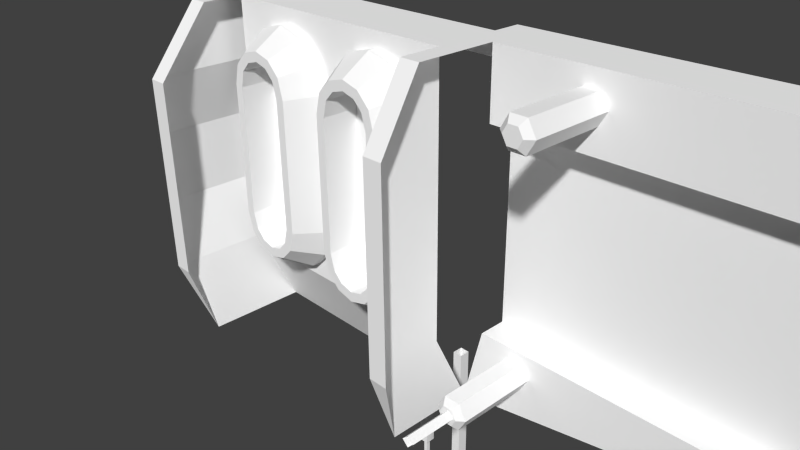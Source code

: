 # Source: ML1_Basic_Cap_RF.blend  (saved by Blender 2.63.0; exported with 4.5.12 LTS)
import bpy
from mathutils import Matrix  # noqa: F401  (used for matrix-valued properties, if any)

bpy.ops.wm.read_factory_settings(use_empty=True)
scene = bpy.context.scene
scene.name = 'Scene'

# ---- collections
col_collection_1 = bpy.data.collections.new('Collection 1'); scene.collection.children.link(col_collection_1)

# ---- materials (node trees are filled in below, after node groups)
mat_ml1_basic_cap_rf = bpy.data.materials.new('ML1_Basic_cap_RF')
mat_ml1_basic_cap_rf.alpha_threshold = 0.0
mat_ml1_basic_cap_rf.use_transparent_shadow = False
mat_ml1_basic_cap_rf.diffuse_color = (1.0, 1.0, 1.0, 1.0)
mat_ml1_basic_cap_rf.specular_color = (0.0, 0.0, 0.0)
mat_ml1_basic_cap_rf.roughness = 0.5
mat_ml1_basic_cap_rf.specular_intensity = 1.0
mat_ml1_basic_cap_rf.line_color = (0.0, 0.0, 0.0, 1.0)

# ---- material node trees

# ---- world
world_world = bpy.data.worlds.new('World'); scene.world = world_world
world_world.color = (0.05088, 0.05088, 0.05088)
world_world.use_sun_shadow = False
world_world.sun_shadow_jitter_overblur = 0.0
world_world.cycles.sampling_method = 'MANUAL'
world_world.cycles.sample_map_resolution = 256

# ---- cameras
cam_camera = bpy.data.cameras.new('Camera')
cam_camera.clip_end = 100.0
cam_camera.lens = 35.0
cam_camera.sensor_width = 32.0
cam_camera.sensor_height = 18.0
cam_camera.ortho_scale = 7.314
cam_camera.dof.focus_distance = 0.0
cam_camera.dof.aperture_fstop = 128.0

# ---- meshes
me_ml1_basic_cap_rf = bpy.data.meshes.new('ML1_Basic_cap_RF')
me_ml1_basic_cap_rf.from_pydata([(-1.524, 0.8333, 2.648), (1.187, 0.8333, 2.648), (1.187, 1.218, 2.648), (-1.524, 1.218, 2.648), (1.187, 0.8333, 2.949), (1.187, 1.218, 2.949), (-1.524, 0.8333, 2.949), (-1.524, 1.218, 2.949), (-4.674, 1.218, -0.7142), (-4.674, 1.218, -1.051), (-4.674, 0.7396, -1.051), (-4.674, 0.7396, -0.7142), (-4.463, 0.4861, -0.7142), (-4.581, 0.5716, -0.7142), (-4.581, 0.5716, -1.051), (-4.463, 0.4861, -1.051), (-2.695, 1.218, -0.7142), (-2.422, 0.4488, -1.787), (-2.695, 0.4482, -0.7142), (1.49, 0.4488, 2.949), (5.31, 0.4488, 2.949), (-2.695, 1.218, 2.949), (5.31, 1.218, 2.949), (5.31, 0.8333, -0.7142), (5.31, 0.8333, 2.034), (1.49, 0.8333, 2.034), (1.49, 0.8333, -0.7142), (5.31, 0.4488, -1.051), (5.31, 0.4488, -0.7142), (1.49, 0.4485, -0.7142), (1.217, 0.4488, -1.787), (5.31, 0.4488, 2.034), (1.49, 0.4488, 2.034), (-2.695, 1.218, 2.034), (-2.695, 0.4488, 2.034), (-2.422, -0.07632, -0.7146), (-2.422, 0.4488, -1.787), (1.217, 0.4488, -1.787), (1.217, -0.0761, -0.7145), (-2.422, -0.07583, 2.035), (1.217, -0.07583, 2.035), (1.217, -0.07583, 2.949), (-2.422, -0.07583, 2.949), (-2.421, -1.357, -0.7149), (-2.694, -1.357, -0.7147), (-2.422, -0.9861, -1.789), (1.217, -0.8006, -1.788), (1.49, -1.171, -0.7145), (1.218, -1.171, -0.7146), (-2.695, -0.6379, 2.949), (-2.695, -1.356, 2.035), (-2.422, -1.356, 2.035), (-2.422, -0.6379, 2.949), (1.49, -1.171, 2.035), (1.49, -0.6379, 2.949), (1.217, -0.6379, 2.949), (1.217, -1.171, 2.035), (-3.009, 0.141, 1.144), (-3.009, 0.1406, 0.1414), (-3.008, -1.049, 0.1412), (-3.009, -1.049, 1.144), (1.49, -0.07413, 2.949), (0.9871, 0.03775, 2.011), (0.8877, 0.0378, 2.382), (0.8877, -0.2066, 2.382), (0.9871, -0.2066, 2.011), (0.6164, 0.03783, 2.653), (0.6164, -0.2065, 2.653), (0.2457, 0.03783, 2.752), (0.2457, -0.2065, 2.752), (-0.125, 0.03781, 2.653), (-0.125, -0.2065, 2.653), (-0.3964, 0.03776, 2.382), (-0.3963, -0.2066, 2.382), (-0.4957, 0.03771, 2.011), (-0.4957, -0.2066, 2.011), (-0.4957, 0.03771, 0.1414), (-0.3964, 0.03766, -0.2293), (-0.3963, -0.2067, -0.2292), (-0.4957, -0.2066, 0.1415), (-0.125, 0.03763, -0.5007), (-0.125, -0.2067, -0.5006), (0.2457, 0.03763, -0.6), (0.2457, -0.2067, -0.5999), (0.6164, 0.03765, -0.5007), (0.6164, -0.2067, -0.5006), (0.8877, 0.0377, -0.2293), (0.8877, -0.2067, -0.2292), (0.9871, 0.03775, 0.1414), (0.9871, -0.2066, 0.1415), (0.5526, -0.1082, 2.188), (0.4229, -0.1081, 2.318), (0.2457, -0.1081, 2.365), (0.06849, -0.1081, 2.318), (-0.06124, -0.1082, 2.188), (-0.1219, -0.1082, 1.962), (0.6133, -0.1082, 1.962), (0.6133, -0.1082, 0.1907), (-0.1219, -0.1082, 0.1907), (-0.06124, -0.1083, -0.03575), (0.06849, -0.1083, -0.1655), (0.2457, -0.1083, -0.213), (0.4229, -0.1083, -0.1655), (0.5526, -0.1082, -0.03575), (0.6692, -0.6031, 2.255), (0.7433, -0.6032, 1.979), (0.4902, -0.6031, 2.434), (0.2457, -0.6031, 2.5), (0.001204, -0.6031, 2.434), (-0.1778, -0.6032, 2.255), (-0.2519, -0.6032, 1.979), (-0.2519, -0.6032, 0.1736), (-0.1778, -0.6033, -0.103), (0.001204, -0.6033, -0.282), (0.2457, -0.6033, -0.3475), (0.4902, -0.6033, -0.282), (0.6692, -0.6032, -0.103), (0.7433, -0.6032, 0.1736), (0.5527, -0.6032, 2.188), (0.6133, -0.6032, 1.962), (0.4229, -0.6031, 2.318), (0.2457, -0.6031, 2.365), (0.0685, -0.6031, 2.318), (-0.06123, -0.6032, 2.188), (-0.1219, -0.6032, 1.962), (-0.1219, -0.6032, 0.1907), (-0.06123, -0.6032, -0.03573), (0.0685, -0.6033, -0.1655), (0.2457, -0.6033, -0.2129), (0.4229, -0.6033, -0.1655), (0.5527, -0.6032, -0.03573), (0.6133, -0.6032, 0.1907), (2.248, 0.4806, -1.03), (2.14, 0.4806, -0.8445), (2.14, -0.6538, -0.8445), (2.248, -0.6538, -1.03), (1.926, 0.4806, -0.8445), (1.926, -0.6538, -0.8445), (1.818, 0.4806, -1.03), (1.818, -0.6538, -1.03), (1.926, 0.4806, -1.216), (1.926, -0.6538, -1.216), (2.14, 0.4806, -1.216), (2.14, -0.6538, -1.216), (2.096, -0.7308, -0.9215), (1.97, -0.7308, -0.9215), (1.907, -0.7308, -1.03), (1.97, -0.7308, -1.139), (2.096, -0.7308, -1.139), (2.159, -0.7308, -1.03), (-0.2049, 1.041, -3.756), (-0.06345, 1.041, -3.756), (-0.06345, 1.041, -1.787), (-0.2049, 1.041, -1.787), (-0.06345, 1.195, -3.756), (-0.06345, 1.195, -1.787), (-0.2049, 1.195, -3.756), (-0.2049, 1.195, -1.787), (-0.1054, 1.087, -6.623), (-0.1054, 1.087, -6.566), (-0.1629, 1.087, -6.566), (-0.1629, 1.087, -6.623), (-0.1054, 1.149, -6.623), (-0.1054, 1.149, -6.566), (-0.1629, 1.149, -6.623), (-0.1629, 1.149, -6.566), (0.4677, 1.041, -3.756), (0.6091, 1.041, -3.756), (0.6091, 1.041, -1.787), (0.4677, 1.041, -1.787), (0.6091, 1.195, -3.756), (0.6091, 1.195, -1.787), (0.4677, 1.195, -3.756), (0.4677, 1.195, -1.787), (0.5672, 1.087, -8.206), (0.5672, 1.087, -8.021), (0.5097, 1.087, -8.021), (0.5097, 1.087, -8.206), (0.5672, 1.149, -8.206), (0.5672, 1.149, -8.021), (0.5097, 1.149, -8.206), (0.5097, 1.149, -8.021), (2.037, -1.35, -0.9515), (2.116, -1.35, -1.031), (2.116, -0.7217, -1.031), (2.037, -0.7217, -0.9515), (2.03, -1.35, -1.116), (2.03, -0.7217, -1.116), (1.951, -1.35, -1.037), (1.951, -0.7217, -1.037), (2.992, 0.4806, 2.545), (2.885, 0.4806, 2.731), (2.885, -0.6538, 2.731), (2.992, -0.6538, 2.545), (2.67, 0.4806, 2.731), (2.67, -0.6538, 2.731), (2.563, 0.4806, 2.545), (2.563, -0.6538, 2.545), (2.67, 0.4806, 2.359), (2.67, -0.6538, 2.359), (2.885, 0.4806, 2.359), (2.885, -0.6538, 2.359), (2.84, -0.7308, 2.654), (2.715, -0.7308, 2.654), (2.652, -0.7308, 2.545), (2.715, -0.7308, 2.436), (2.84, -0.7308, 2.436), (2.903, -0.7308, 2.545), (-0.6632, 0.03775, 2.011), (-0.7625, 0.0378, 2.382), (-0.7625, -0.2066, 2.382), (-0.6632, -0.2066, 2.011), (-1.034, 0.03783, 2.653), (-1.034, -0.2065, 2.653), (-1.405, 0.03783, 2.752), (-1.405, -0.2065, 2.752), (-1.775, 0.03781, 2.653), (-1.775, -0.2065, 2.653), (-2.047, 0.03776, 2.382), (-2.047, -0.2066, 2.382), (-2.146, 0.03771, 2.011), (-2.146, -0.2066, 2.011), (-2.146, 0.03771, 0.1414), (-2.047, 0.03766, -0.2293), (-2.047, -0.2067, -0.2292), (-2.146, -0.2066, 0.1415), (-1.775, 0.03763, -0.5007), (-1.775, -0.2067, -0.5006), (-1.405, 0.03763, -0.6), (-1.405, -0.2067, -0.5999), (-1.034, 0.03765, -0.5007), (-1.034, -0.2067, -0.5006), (-0.7625, 0.0377, -0.2293), (-0.7625, -0.2067, -0.2292), (-0.6632, 0.03775, 0.1414), (-0.6632, -0.2066, 0.1415), (-1.098, -0.1082, 2.188), (-1.227, -0.1081, 2.318), (-1.405, -0.1081, 2.365), (-1.582, -0.1081, 2.318), (-1.711, -0.1082, 2.188), (-1.772, -0.1082, 1.962), (-1.037, -0.1082, 1.962), (-1.037, -0.1082, 0.1907), (-1.772, -0.1082, 0.1907), (-1.711, -0.1083, -0.03575), (-1.582, -0.1083, -0.1655), (-1.405, -0.1083, -0.213), (-1.227, -0.1083, -0.1655), (-1.098, -0.1082, -0.03575), (-0.981, -0.6031, 2.255), (-0.9069, -0.6032, 1.979), (-1.16, -0.6031, 2.434), (-1.405, -0.6031, 2.5), (-1.649, -0.6031, 2.434), (-1.828, -0.6032, 2.255), (-1.902, -0.6032, 1.979), (-1.902, -0.6032, 0.1736), (-1.828, -0.6033, -0.103), (-1.649, -0.6033, -0.282), (-1.405, -0.6033, -0.3475), (-1.16, -0.6033, -0.282), (-0.981, -0.6032, -0.103), (-0.9069, -0.6032, 0.1736), (-1.098, -0.6032, 2.188), (-1.037, -0.6032, 1.962), (-1.227, -0.6031, 2.318), (-1.405, -0.6031, 2.365), (-1.582, -0.6031, 2.318), (-1.711, -0.6032, 2.188), (-1.772, -0.6032, 1.962), (-1.772, -0.6032, 0.1907), (-1.711, -0.6032, -0.03573), (-1.582, -0.6033, -0.1655), (-1.405, -0.6033, -0.2129), (-1.227, -0.6033, -0.1655), (-1.098, -0.6032, -0.03573), (-1.037, -0.6032, 0.1907), (0.5672, 1.087, -8.001), (0.5097, 1.087, -8.001), (0.5672, 1.149, -8.001), (0.5097, 1.149, -8.001), (-0.1054, 1.087, -3.755), (-0.1629, 1.087, -3.755), (-0.1054, 1.149, -3.755), (-0.1629, 1.149, -3.755), (0.5672, 1.087, -3.755), (0.5097, 1.087, -3.755), (0.5672, 1.149, -3.755), (0.5097, 1.149, -3.755)], [], [(0, 1, 2), (3, 0, 2), (1, 4, 5), (5, 2, 1), (6, 0, 3), (3, 7, 6), (8, 9, 10), (10, 11, 8), (12, 13, 14), (14, 15, 12), (13, 11, 10), (10, 14, 13), (8, 11, 13), (13, 16, 8), (12, 15, 17), (17, 18, 12), (12, 18, 16), (16, 13, 12), (1, 0, 6), (6, 4, 1), (4, 19, 20), (6, 7, 21), (22, 5, 4), (4, 20, 22), (23, 24, 25), (25, 26, 23), (27, 28, 29), (29, 30, 27), (24, 31, 32), (32, 25, 24), (31, 20, 19), (19, 32, 31), (29, 28, 23), (23, 26, 29), (33, 16, 18), (18, 34, 33), (35, 36, 37), (37, 38, 35), (39, 40, 41), (41, 42, 39), (39, 35, 38), (38, 40, 39), (43, 44, 45), (46, 47, 48), (49, 50, 51), (51, 52, 49), (53, 54, 55), (55, 56, 53), (50, 44, 43), (43, 51, 50), (47, 53, 56), (56, 48, 47), (19, 4, 41), (42, 21, 49), (49, 52, 42), (21, 34, 50), (50, 49, 21), (57, 58, 59), (59, 60, 57), (17, 45, 44), (44, 18, 17), (38, 37, 46), (46, 48, 38), (19, 41, 61), (41, 40, 56), (56, 55, 41), (40, 38, 48), (48, 56, 40), (33, 34, 21), (34, 18, 58), (58, 57, 34), (18, 44, 59), (59, 58, 18), (44, 50, 60), (60, 59, 44), (50, 34, 57), (57, 60, 50), (6, 21, 42), (6, 42, 41), (41, 4, 6), (62, 63, 64), (64, 65, 62), (63, 66, 67), (67, 64, 63), (66, 68, 69), (69, 67, 66), (68, 70, 71), (71, 69, 68), (70, 72, 73), (73, 71, 70), (72, 74, 75), (75, 73, 72), (76, 77, 78), (78, 79, 76), (77, 80, 81), (81, 78, 77), (80, 82, 83), (83, 81, 80), (82, 84, 85), (85, 83, 82), (84, 86, 87), (87, 85, 84), (86, 88, 89), (89, 87, 86), (90, 91, 92), (92, 93, 94), (92, 94, 95), (90, 92, 95), (96, 90, 95), (97, 96, 95), (97, 95, 98), (98, 99, 100), (100, 101, 102), (100, 102, 103), (98, 100, 103), (97, 98, 103), (74, 76, 79), (79, 75, 74), (65, 89, 88), (88, 62, 65), (65, 64, 104), (104, 105, 65), (64, 67, 106), (106, 104, 64), (67, 69, 107), (107, 106, 67), (69, 71, 108), (108, 107, 69), (71, 73, 109), (109, 108, 71), (73, 75, 110), (110, 109, 73), (75, 79, 111), (111, 110, 75), (79, 78, 112), (112, 111, 79), (78, 81, 113), (113, 112, 78), (81, 83, 114), (114, 113, 81), (83, 85, 115), (115, 114, 83), (85, 87, 116), (116, 115, 85), (87, 89, 117), (117, 116, 87), (89, 65, 105), (105, 117, 89), (105, 104, 118), (118, 119, 105), (104, 106, 120), (120, 118, 104), (106, 107, 121), (121, 120, 106), (107, 108, 122), (122, 121, 107), (108, 109, 123), (123, 122, 108), (109, 110, 124), (124, 123, 109), (110, 111, 125), (125, 124, 110), (111, 112, 126), (126, 125, 111), (112, 113, 127), (127, 126, 112), (113, 114, 128), (128, 127, 113), (114, 115, 129), (129, 128, 114), (115, 116, 130), (130, 129, 115), (116, 117, 131), (131, 130, 116), (117, 105, 119), (119, 131, 117), (119, 118, 90), (90, 96, 119), (118, 120, 91), (91, 90, 118), (120, 121, 92), (92, 91, 120), (121, 122, 93), (93, 92, 121), (122, 123, 94), (94, 93, 122), (123, 124, 95), (95, 94, 123), (124, 125, 98), (98, 95, 124), (125, 126, 99), (99, 98, 125), (126, 127, 100), (100, 99, 126), (127, 128, 101), (101, 100, 127), (128, 129, 102), (102, 101, 128), (129, 130, 103), (103, 102, 129), (130, 131, 97), (97, 103, 130), (131, 119, 96), (96, 97, 131), (132, 133, 134), (134, 135, 132), (133, 136, 137), (137, 134, 133), (136, 138, 139), (139, 137, 136), (138, 140, 141), (141, 139, 138), (140, 142, 143), (143, 141, 140), (142, 132, 135), (135, 143, 142), (144, 145, 146), (146, 147, 148), (144, 146, 148), (149, 144, 148), (134, 144, 149), (149, 135, 134), (137, 145, 144), (144, 134, 137), (139, 146, 145), (145, 137, 139), (141, 147, 146), (146, 139, 141), (143, 148, 147), (147, 141, 143), (135, 149, 148), (148, 143, 135), (150, 151, 152), (152, 153, 150), (151, 154, 155), (155, 152, 151), (154, 156, 157), (157, 155, 154), (156, 150, 153), (153, 157, 156), (158, 159, 160), (160, 161, 158), (162, 163, 159), (159, 158, 162), (164, 165, 163), (163, 162, 164), (161, 160, 165), (165, 164, 161), (166, 167, 168), (168, 169, 166), (167, 170, 171), (171, 168, 167), (170, 172, 173), (173, 171, 170), (172, 166, 169), (169, 173, 172), (174, 175, 176), (176, 177, 174), (178, 179, 175), (175, 174, 178), (180, 181, 179), (179, 178, 180), (177, 176, 181), (181, 180, 177), (182, 183, 184), (184, 185, 182), (183, 186, 187), (187, 184, 183), (186, 188, 189), (189, 187, 186), (188, 182, 185), (185, 189, 188), (190, 191, 192), (192, 193, 190), (191, 194, 195), (195, 192, 191), (194, 196, 197), (197, 195, 194), (196, 198, 199), (199, 197, 196), (198, 200, 201), (201, 199, 198), (200, 190, 193), (193, 201, 200), (202, 203, 204), (204, 205, 206), (202, 204, 206), (207, 202, 206), (192, 202, 207), (207, 193, 192), (195, 203, 202), (202, 192, 195), (197, 204, 203), (203, 195, 197), (199, 205, 204), (204, 197, 199), (201, 206, 205), (205, 199, 201), (193, 207, 206), (206, 201, 193), (208, 209, 210), (210, 211, 208), (209, 212, 213), (213, 210, 209), (212, 214, 215), (215, 213, 212), (214, 216, 217), (217, 215, 214), (216, 218, 219), (219, 217, 216), (218, 220, 221), (221, 219, 218), (222, 223, 224), (224, 225, 222), (223, 226, 227), (227, 224, 223), (226, 228, 229), (229, 227, 226), (228, 230, 231), (231, 229, 228), (230, 232, 233), (233, 231, 230), (232, 234, 235), (235, 233, 232), (236, 237, 238), (238, 239, 240), (238, 240, 241), (236, 238, 241), (242, 236, 241), (243, 242, 241), (243, 241, 244), (244, 245, 246), (246, 247, 248), (246, 248, 249), (244, 246, 249), (243, 244, 249), (220, 222, 225), (225, 221, 220), (211, 235, 234), (234, 208, 211), (211, 210, 250), (250, 251, 211), (210, 213, 252), (252, 250, 210), (213, 215, 253), (253, 252, 213), (215, 217, 254), (254, 253, 215), (217, 219, 255), (255, 254, 217), (219, 221, 256), (256, 255, 219), (221, 225, 257), (257, 256, 221), (225, 224, 258), (258, 257, 225), (224, 227, 259), (259, 258, 224), (227, 229, 260), (260, 259, 227), (229, 231, 261), (261, 260, 229), (231, 233, 262), (262, 261, 231), (233, 235, 263), (263, 262, 233), (235, 211, 251), (251, 263, 235), (251, 250, 264), (264, 265, 251), (250, 252, 266), (266, 264, 250), (252, 253, 267), (267, 266, 252), (253, 254, 268), (268, 267, 253), (254, 255, 269), (269, 268, 254), (255, 256, 270), (270, 269, 255), (256, 257, 271), (271, 270, 256), (257, 258, 272), (272, 271, 257), (258, 259, 273), (273, 272, 258), (259, 260, 274), (274, 273, 259), (260, 261, 275), (275, 274, 260), (261, 262, 276), (276, 275, 261), (262, 263, 277), (277, 276, 262), (263, 251, 265), (265, 277, 263), (265, 264, 236), (236, 242, 265), (264, 266, 237), (237, 236, 264), (266, 267, 238), (238, 237, 266), (267, 268, 239), (239, 238, 267), (268, 269, 240), (240, 239, 268), (269, 270, 241), (241, 240, 269), (270, 271, 244), (244, 241, 270), (271, 272, 245), (245, 244, 271), (272, 273, 246), (246, 245, 272), (273, 274, 247), (247, 246, 273), (274, 275, 248), (248, 247, 274), (275, 276, 249), (249, 248, 275), (276, 277, 243), (243, 249, 276), (277, 265, 242), (242, 243, 277), (41, 55, 54), (54, 61, 41), (278, 279, 176), (176, 175, 278), (280, 278, 175), (175, 179, 280), (281, 280, 179), (179, 181, 281), (279, 281, 181), (181, 176, 279), (282, 283, 160), (160, 159, 282), (284, 282, 159), (159, 163, 284), (285, 284, 163), (163, 165, 285), (283, 285, 165), (165, 160, 283), (286, 287, 279), (279, 278, 286), (288, 286, 278), (278, 280, 288), (289, 288, 280), (280, 281, 289), (287, 289, 281), (281, 279, 287)])
_uv = me_ml1_basic_cap_rf.uv_layers.new(name='UVMap')
_uv.uv.foreach_set('vector', [0.1314, 0.3755, 0.3789, 0.3755, 0.3789, 0.4106, 0.1314, 0.4106, 0.1314, 0.3755, 0.3789, 0.4106, 0.3789, 0.3755, 0.4064, 0.3755, 0.4064, 0.4106, 0.4064, 0.4106, 0.3789, 0.4106, 0.3789, 0.3755, 0.1039, 0.3755, 0.1314, 0.3755, 0.1314, 0.4106, 0.1314, 0.4106, 0.1039, 0.4106, 0.1039, 0.3755, 0.2691, 0.2695, 0.2691, 0.2355, 0.3175, 0.2355, 0.3175, 0.2355, 0.3175, 0.2695, 0.2691, 0.2695, 0.3456, 0.2695, 0.3344, 0.2695, 0.3344, 0.2355, 0.3344, 0.2355, 0.3492, 0.2355, 0.3456, 0.2695, 0.3344, 0.2695, 0.3175, 0.2695, 0.3175, 0.2355, 0.3175, 0.2355, 0.3344, 0.2355, 0.3344, 0.2695, 0.3227, 0.338, 0.3227, 0.2944, 0.3312, 0.279, 0.3312, 0.279, 0.5016, 0.338, 0.3227, 0.338, 0.3456, 0.2695, 0.3492, 0.2355, 0.5186, 0.1611, 0.5186, 0.1611, 0.5016, 0.2695, 0.3456, 0.2695, 0.3456, 0.2695, 0.5016, 0.2695, 0.5016, 0.338, 0.5016, 0.338, 0.3312, 0.279, 0.3456, 0.2695, 0.3789, 0.3755, 0.1314, 0.3755, 0.1314, 0.348, 0.1314, 0.348, 0.3789, 0.348, 0.3789, 0.3755, 0.3777, 0.955, 0.4039, 0.9184, 0.7692, 0.9184, 0.1202, 0.955, 0.1202, 0.9915, 0.008971, 0.9915, 0.7692, 0.9915, 0.3777, 0.9915, 0.3777, 0.955, 0.3777, 0.955, 0.7692, 0.9184, 0.7692, 0.9915, 0.7801, 0.5394, 0.7801, 0.7903, 0.5028, 0.7903, 0.5028, 0.7903, 0.5028, 0.5394, 0.7801, 0.5394, 0.7801, 0.4736, 0.7801, 0.5043, 0.5028, 0.5043, 0.5028, 0.5043, 0.4779, 0.4064, 0.7801, 0.4736, 0.7801, 0.7903, 0.7801, 0.8254, 0.5028, 0.8254, 0.5028, 0.8254, 0.5028, 0.7903, 0.7801, 0.7903, 0.7801, 0.8254, 0.7801, 0.9089, 0.5028, 0.9089, 0.5028, 0.9089, 0.5028, 0.8254, 0.7801, 0.8254, 0.5028, 0.5043, 0.7801, 0.5043, 0.7801, 0.5394, 0.7801, 0.5394, 0.5028, 0.5394, 0.5028, 0.5043, 0.9102, 0.4308, 0.6594, 0.4308, 0.6594, 0.3606, 0.6594, 0.3606, 0.9102, 0.3606, 0.9102, 0.4308, 0.04069, 0.5206, 0.04067, 0.4228, 0.4442, 0.4228, 0.4442, 0.4228, 0.4442, 0.5207, 0.04069, 0.5206, 0.04067, 0.7716, 0.4442, 0.7716, 0.4442, 0.855, 0.4442, 0.855, 0.04067, 0.855, 0.04067, 0.7716, 0.04067, 0.7716, 0.04069, 0.5206, 0.4442, 0.5207, 0.4442, 0.5207, 0.4442, 0.7716, 0.04067, 0.7716, 0.03491, 0.4506, 0.008993, 0.4506, 0.0349, 0.3486, 0.4556, 0.3487, 0.4816, 0.4507, 0.4557, 0.4507, 0.008971, 0.8152, 0.008971, 0.7118, 0.03489, 0.7118, 0.03489, 0.7118, 0.03489, 0.8152, 0.008971, 0.8152, 0.4816, 0.7118, 0.4816, 0.8152, 0.4556, 0.8152, 0.4556, 0.8152, 0.4556, 0.7118, 0.4816, 0.7118, 0.008971, 0.7118, 0.008993, 0.4506, 0.03491, 0.4506, 0.03491, 0.4506, 0.03489, 0.7118, 0.008971, 0.7118, 0.4816, 0.4507, 0.4816, 0.7118, 0.4556, 0.7118, 0.4556, 0.7118, 0.4557, 0.4507, 0.4816, 0.4507, 0.4039, 0.9184, 0.3777, 0.955, 0.3779, 0.8686, 0.03489, 0.8686, 0.008971, 0.9915, 0.008971, 0.8152, 0.008971, 0.8152, 0.03489, 0.8152, 0.03489, 0.8686, 0.9937, 0.4308, 0.9102, 0.3606, 0.9103, 0.1617, 0.9103, 0.1617, 0.9937, 0.2614, 0.9937, 0.4308, 0.829, 0.3322, 0.7375, 0.3322, 0.7374, 0.19, 0.7374, 0.19, 0.829, 0.1901, 0.829, 0.3322, 0.5615, 0.3606, 0.5613, 0.1958, 0.6593, 0.1617, 0.6593, 0.1617, 0.6594, 0.3606, 0.5615, 0.3606, 0.63, 0.1543, 0.5321, 0.2022, 0.532, 0.03736, 0.532, 0.03736, 0.63, 0.003548, 0.63, 0.1543, 0.4039, 0.9184, 0.3779, 0.8686, 0.4039, 0.8688, 0.9644, 0.1543, 0.8809, 0.1543, 0.8809, 0.003561, 0.8809, 0.003561, 0.9644, 0.103, 0.9644, 0.1543, 0.8809, 0.1543, 0.63, 0.1543, 0.63, 0.003548, 0.63, 0.003548, 0.8809, 0.003561, 0.8809, 0.1543, 0.9102, 0.4308, 0.9102, 0.3606, 0.9937, 0.4308, 0.9102, 0.3606, 0.6594, 0.3606, 0.7375, 0.3322, 0.7375, 0.3322, 0.829, 0.3322, 0.9102, 0.3606, 0.6594, 0.3606, 0.6593, 0.1617, 0.7374, 0.19, 0.7374, 0.19, 0.7375, 0.3322, 0.6594, 0.3606, 0.6593, 0.1617, 0.9103, 0.1617, 0.829, 0.1901, 0.829, 0.1901, 0.7374, 0.19, 0.6593, 0.1617, 0.9103, 0.1617, 0.9102, 0.3606, 0.829, 0.3322, 0.829, 0.3322, 0.829, 0.1901, 0.9103, 0.1617, 0.1202, 0.955, 0.008971, 0.9915, 0.03489, 0.8686, 0.1202, 0.955, 0.03489, 0.8686, 0.3779, 0.8686, 0.3779, 0.8686, 0.3777, 0.955, 0.1202, 0.955, 0.9811, 0.8514, 0.9811, 0.8274, 0.997, 0.8274, 0.997, 0.8274, 0.9969, 0.8514, 0.9811, 0.8514, 0.9811, 0.8274, 0.9812, 0.8025, 0.997, 0.8025, 0.997, 0.8025, 0.997, 0.8274, 0.9811, 0.8274, 0.9812, 0.8025, 0.9812, 0.7809, 0.997, 0.7809, 0.997, 0.7809, 0.997, 0.8025, 0.9812, 0.8025, 0.9812, 0.7809, 0.9812, 0.756, 0.9971, 0.756, 0.9971, 0.756, 0.997, 0.7809, 0.9812, 0.7809, 0.9812, 0.756, 0.9812, 0.7384, 0.9971, 0.7384, 0.9971, 0.7384, 0.9971, 0.756, 0.9812, 0.756, 0.9812, 0.7384, 0.9812, 0.7144, 0.9971, 0.7144, 0.9971, 0.7144, 0.9971, 0.7384, 0.9812, 0.7384, 0.9812, 0.5931, 0.9812, 0.5691, 0.9971, 0.5691, 0.9971, 0.5691, 0.9971, 0.5931, 0.9812, 0.5931, 0.9812, 0.5691, 0.9812, 0.5515, 0.9971, 0.5515, 0.9971, 0.5515, 0.9971, 0.5691, 0.9812, 0.5691, 0.9812, 0.5515, 0.9812, 0.5275, 0.9971, 0.5275, 0.9971, 0.5275, 0.9971, 0.5515, 0.9812, 0.5515, 0.9812, 0.5275, 0.9812, 0.5034, 0.9971, 0.5034, 0.9971, 0.5034, 0.9971, 0.5275, 0.9812, 0.5275, 0.9812, 0.5034, 0.9812, 0.4858, 0.9971, 0.4858, 0.9971, 0.4858, 0.9971, 0.5034, 0.9812, 0.5034, 0.9808, 0.9967, 0.9809, 0.9727, 0.9967, 0.9727, 0.9967, 0.9727, 0.9967, 0.9967, 0.9808, 0.9967, 0.8945, 0.9273, 0.8825, 0.9393, 0.8662, 0.9437, 0.8662, 0.9437, 0.8498, 0.9393, 0.8378, 0.9273, 0.8662, 0.9437, 0.8378, 0.9273, 0.8322, 0.9064, 0.8945, 0.9273, 0.8662, 0.9437, 0.8322, 0.9064, 0.9001, 0.9064, 0.8945, 0.9273, 0.8322, 0.9064, 0.9001, 0.7427, 0.9001, 0.9064, 0.8322, 0.9064, 0.9001, 0.7427, 0.8322, 0.9064, 0.8322, 0.7427, 0.8322, 0.7427, 0.8378, 0.7217, 0.8498, 0.7097, 0.8498, 0.7097, 0.8662, 0.7054, 0.8825, 0.7097, 0.8498, 0.7097, 0.8825, 0.7097, 0.8945, 0.7217, 0.8322, 0.7427, 0.8498, 0.7097, 0.8945, 0.7217, 0.9001, 0.7427, 0.8322, 0.7427, 0.8945, 0.7217, 0.9812, 0.7144, 0.9812, 0.5931, 0.9971, 0.5931, 0.9971, 0.5931, 0.9971, 0.7144, 0.9812, 0.7144, 0.9969, 0.8514, 0.9967, 0.9727, 0.9809, 0.9727, 0.9809, 0.9727, 0.9811, 0.8514, 0.9969, 0.8514, 0.9418, 0.9199, 0.9316, 0.9577, 0.9094, 0.9448, 0.9094, 0.9448, 0.917, 0.9167, 0.9418, 0.9199, 0.9316, 0.9577, 0.904, 0.9853, 0.8912, 0.963, 0.8912, 0.963, 0.9094, 0.9448, 0.9316, 0.9577, 0.904, 0.9853, 0.8663, 0.9954, 0.8663, 0.9697, 0.8663, 0.9697, 0.8912, 0.963, 0.904, 0.9853, 0.8663, 0.9954, 0.8286, 0.9853, 0.8414, 0.963, 0.8414, 0.963, 0.8663, 0.9697, 0.8663, 0.9954, 0.8286, 0.9853, 0.801, 0.9577, 0.8232, 0.9448, 0.8232, 0.9448, 0.8414, 0.963, 0.8286, 0.9853, 0.801, 0.9577, 0.7909, 0.9199, 0.8157, 0.9167, 0.8157, 0.9167, 0.8232, 0.9448, 0.801, 0.9577, 0.7909, 0.9199, 0.7909, 0.7297, 0.8157, 0.733, 0.8157, 0.733, 0.8157, 0.9167, 0.7909, 0.9199, 0.7909, 0.7297, 0.801, 0.692, 0.8232, 0.7048, 0.8232, 0.7048, 0.8157, 0.733, 0.7909, 0.7297, 0.801, 0.692, 0.8286, 0.6644, 0.8414, 0.6866, 0.8414, 0.6866, 0.8232, 0.7048, 0.801, 0.692, 0.8286, 0.6644, 0.8663, 0.6543, 0.8663, 0.68, 0.8663, 0.68, 0.8414, 0.6866, 0.8286, 0.6644, 0.8663, 0.6543, 0.904, 0.6644, 0.8912, 0.6866, 0.8912, 0.6866, 0.8663, 0.68, 0.8663, 0.6543, 0.904, 0.6644, 0.9316, 0.692, 0.9094, 0.7048, 0.9094, 0.7048, 0.8912, 0.6866, 0.904, 0.6644, 0.9316, 0.692, 0.9418, 0.7297, 0.917, 0.733, 0.917, 0.733, 0.9094, 0.7048, 0.9316, 0.692, 0.9418, 0.7297, 0.9418, 0.9199, 0.917, 0.9167, 0.917, 0.9167, 0.917, 0.733, 0.9418, 0.7297, 0.917, 0.9167, 0.9094, 0.9448, 0.8976, 0.938, 0.8976, 0.938, 0.9037, 0.9149, 0.917, 0.9167, 0.9094, 0.9448, 0.8912, 0.963, 0.8844, 0.9512, 0.8844, 0.9512, 0.8976, 0.938, 0.9094, 0.9448, 0.8912, 0.963, 0.8663, 0.9697, 0.8663, 0.956, 0.8663, 0.956, 0.8844, 0.9512, 0.8912, 0.963, 0.8663, 0.9697, 0.8414, 0.963, 0.8483, 0.9512, 0.8483, 0.9512, 0.8663, 0.956, 0.8663, 0.9697, 0.8414, 0.963, 0.8232, 0.9448, 0.8351, 0.938, 0.8351, 0.938, 0.8483, 0.9512, 0.8414, 0.963, 0.8232, 0.9448, 0.8157, 0.9167, 0.8289, 0.9149, 0.8289, 0.9149, 0.8351, 0.938, 0.8232, 0.9448, 0.8157, 0.9167, 0.8157, 0.733, 0.8289, 0.7347, 0.8289, 0.7347, 0.8289, 0.9149, 0.8157, 0.9167, 0.8157, 0.733, 0.8232, 0.7048, 0.8351, 0.7117, 0.8351, 0.7117, 0.8289, 0.7347, 0.8157, 0.733, 0.8232, 0.7048, 0.8414, 0.6866, 0.8483, 0.6985, 0.8483, 0.6985, 0.8351, 0.7117, 0.8232, 0.7048, 0.8414, 0.6866, 0.8663, 0.68, 0.8663, 0.6937, 0.8663, 0.6937, 0.8483, 0.6985, 0.8414, 0.6866, 0.8663, 0.68, 0.8912, 0.6866, 0.8844, 0.6985, 0.8844, 0.6985, 0.8663, 0.6937, 0.8663, 0.68, 0.8912, 0.6866, 0.9094, 0.7048, 0.8976, 0.7117, 0.8976, 0.7117, 0.8844, 0.6985, 0.8912, 0.6866, 0.9094, 0.7048, 0.917, 0.733, 0.9037, 0.7347, 0.9037, 0.7347, 0.8976, 0.7117, 0.9094, 0.7048, 0.917, 0.733, 0.917, 0.9167, 0.9037, 0.9149, 0.9037, 0.9149, 0.9037, 0.7347, 0.917, 0.733, 0.9766, 0.9563, 0.9766, 0.9691, 0.9496, 0.9691, 0.9496, 0.9691, 0.9496, 0.9563, 0.9766, 0.9563, 0.9766, 0.9691, 0.9766, 0.9777, 0.9496, 0.9777, 0.9496, 0.9777, 0.9496, 0.9691, 0.9766, 0.9691, 0.9766, 0.9777, 0.9766, 0.9874, 0.9496, 0.9874, 0.9496, 0.9874, 0.9496, 0.9777, 0.9766, 0.9777, 0.9766, 0.9874, 0.9766, 0.9971, 0.9496, 0.9971, 0.9496, 0.9971, 0.9496, 0.9874, 0.9766, 0.9874, 0.9766, 0.6857, 0.9766, 0.6928, 0.9496, 0.6928, 0.9496, 0.6928, 0.9496, 0.6857, 0.9766, 0.6857, 0.9766, 0.6928, 0.9766, 0.7052, 0.9496, 0.7052, 0.9496, 0.7052, 0.9496, 0.6928, 0.9766, 0.6928, 0.9766, 0.7052, 0.9766, 0.8019, 0.9496, 0.8019, 0.9496, 0.8019, 0.9496, 0.7052, 0.9766, 0.7052, 0.9766, 0.8019, 0.9766, 0.8143, 0.9496, 0.8143, 0.9496, 0.8143, 0.9496, 0.8019, 0.9766, 0.8019, 0.9766, 0.8143, 0.9766, 0.8243, 0.9496, 0.8243, 0.9496, 0.8243, 0.9496, 0.8143, 0.9766, 0.8143, 0.9766, 0.8243, 0.9766, 0.833, 0.9496, 0.833, 0.9496, 0.833, 0.9496, 0.8243, 0.9766, 0.8243, 0.9766, 0.833, 0.9766, 0.843, 0.9496, 0.843, 0.9496, 0.843, 0.9496, 0.833, 0.9766, 0.833, 0.9766, 0.843, 0.9766, 0.8517, 0.9496, 0.8517, 0.9496, 0.8517, 0.9496, 0.843, 0.9766, 0.843, 0.9766, 0.8517, 0.9766, 0.8628, 0.9496, 0.8628, 0.9496, 0.8628, 0.9496, 0.8517, 0.9766, 0.8517, 0.9766, 0.8628, 0.9766, 0.9563, 0.9496, 0.9563, 0.9496, 0.9563, 0.9496, 0.8628, 0.9766, 0.8628, 0.498, 0.01697, 0.5176, 0.01697, 0.5176, 0.1205, 0.5176, 0.1205, 0.498, 0.1205, 0.498, 0.01697, 0.4001, 0.01697, 0.4197, 0.01697, 0.4197, 0.1205, 0.4197, 0.1205, 0.4001, 0.1205, 0.4001, 0.01697, 0.4197, 0.01697, 0.4393, 0.01697, 0.4393, 0.1205, 0.4393, 0.1205, 0.4197, 0.1205, 0.4197, 0.01697, 0.4393, 0.01697, 0.4589, 0.01697, 0.4589, 0.1205, 0.4589, 0.1205, 0.4393, 0.1205, 0.4393, 0.01697, 0.4589, 0.01697, 0.4785, 0.01697, 0.4785, 0.1205, 0.4785, 0.1205, 0.4589, 0.1205, 0.4589, 0.01697, 0.4785, 0.01697, 0.498, 0.01697, 0.498, 0.1205, 0.498, 0.1205, 0.4785, 0.1205, 0.4785, 0.01697, 0.4433, 0.1474, 0.4376, 0.1375, 0.4433, 0.1275, 0.4433, 0.1275, 0.4548, 0.1275, 0.4605, 0.1375, 0.4433, 0.1474, 0.4433, 0.1275, 0.4605, 0.1375, 0.4548, 0.1474, 0.4433, 0.1474, 0.4605, 0.1375, 0.5176, 0.1205, 0.5136, 0.1275, 0.5021, 0.1275, 0.5021, 0.1275, 0.498, 0.1205, 0.5176, 0.1205, 0.4197, 0.1205, 0.4156, 0.1275, 0.4042, 0.1275, 0.4042, 0.1275, 0.4001, 0.1205, 0.4197, 0.1205, 0.4393, 0.1205, 0.4352, 0.1275, 0.4238, 0.1275, 0.4238, 0.1275, 0.4197, 0.1205, 0.4393, 0.1205, 0.4589, 0.1205, 0.4548, 0.1275, 0.4433, 0.1275, 0.4433, 0.1275, 0.4393, 0.1205, 0.4589, 0.1205, 0.4785, 0.1205, 0.4744, 0.1275, 0.4629, 0.1275, 0.4629, 0.1275, 0.4589, 0.1205, 0.4785, 0.1205, 0.498, 0.1205, 0.494, 0.1275, 0.4825, 0.1275, 0.4825, 0.1275, 0.4785, 0.1205, 0.498, 0.1205, 0.06481, 0.0136, 0.07772, 0.0136, 0.07772, 0.1932, 0.07772, 0.1932, 0.06481, 0.1932, 0.06481, 0.0136, 0.07772, 0.0136, 0.0917, 0.0136, 0.0917, 0.1932, 0.0917, 0.1932, 0.07772, 0.1932, 0.07772, 0.0136, 0.03791, 0.0136, 0.05082, 0.0136, 0.05082, 0.1932, 0.05082, 0.1932, 0.03791, 0.1932, 0.03791, 0.0136, 0.05082, 0.0136, 0.06481, 0.0136, 0.06481, 0.1932, 0.06481, 0.1932, 0.05082, 0.1932, 0.05082, 0.0136, 0.03187, 0.0134, 0.03187, 0.01862, 0.02663, 0.01862, 0.02663, 0.01862, 0.02663, 0.0134, 0.03187, 0.0134, 0.0157, 0.0134, 0.0157, 0.01862, 0.01002, 0.01862, 0.01002, 0.01862, 0.01002, 0.0134, 0.0157, 0.0134, 0.02094, 0.0134, 0.02094, 0.01862, 0.0157, 0.01862, 0.0157, 0.01862, 0.0157, 0.0134, 0.02094, 0.0134, 0.02663, 0.0134, 0.02663, 0.01862, 0.02094, 0.01862, 0.02094, 0.01862, 0.02094, 0.0134, 0.02663, 0.0134, 0.1539, 0.0136, 0.1668, 0.0136, 0.1668, 0.1932, 0.1668, 0.1932, 0.1539, 0.1932, 0.1539, 0.0136, 0.1668, 0.0136, 0.1808, 0.0136, 0.1808, 0.1932, 0.1808, 0.1932, 0.1668, 0.1932, 0.1668, 0.0136, 0.127, 0.0136, 0.1399, 0.0136, 0.1399, 0.1932, 0.1399, 0.1932, 0.127, 0.1932, 0.127, 0.0136, 0.1399, 0.0136, 0.1539, 0.0136, 0.1539, 0.1932, 0.1539, 0.1932, 0.1399, 0.1932, 0.1399, 0.0136, 0.1209, 0.0134, 0.1209, 0.01824, 0.1157, 0.01824, 0.1157, 0.01824, 0.1157, 0.0134, 0.1209, 0.0134, 0.1047, 0.0134, 0.1047, 0.01824, 0.09907, 0.01824, 0.09907, 0.01824, 0.09907, 0.0134, 0.1047, 0.0134, 0.11, 0.0134, 0.11, 0.01824, 0.1047, 0.01824, 0.1047, 0.01824, 0.1047, 0.0134, 0.11, 0.0134, 0.1157, 0.0134, 0.1157, 0.01824, 0.11, 0.01824, 0.11, 0.01824, 0.11, 0.0134, 0.1157, 0.0134, 0.2467, 0.0134, 0.2533, 0.0134, 0.2533, 0.3423, 0.2533, 0.3423, 0.2467, 0.3423, 0.2467, 0.0134, 0.2258, 0.0134, 0.2329, 0.0134, 0.2329, 0.3423, 0.2329, 0.3423, 0.2258, 0.3423, 0.2258, 0.0134, 0.2329, 0.0134, 0.2395, 0.0134, 0.2395, 0.3423, 0.2395, 0.3423, 0.2329, 0.3423, 0.2329, 0.0134, 0.2395, 0.0134, 0.2467, 0.0134, 0.2467, 0.3423, 0.2467, 0.3423, 0.2395, 0.3423, 0.2395, 0.0134, 0.3687, 0.01697, 0.3883, 0.01697, 0.3883, 0.1205, 0.3883, 0.1205, 0.3687, 0.1205, 0.3687, 0.01697, 0.2707, 0.01697, 0.2903, 0.01697, 0.2903, 0.1205, 0.2903, 0.1205, 0.2707, 0.1205, 0.2707, 0.01697, 0.2903, 0.01697, 0.3099, 0.01697, 0.3099, 0.1205, 0.3099, 0.1205, 0.2903, 0.1205, 0.2903, 0.01697, 0.3099, 0.01697, 0.3295, 0.01697, 0.3295, 0.1205, 0.3295, 0.1205, 0.3099, 0.1205, 0.3099, 0.01697, 0.3295, 0.01697, 0.3491, 0.01697, 0.3491, 0.1205, 0.3491, 0.1205, 0.3295, 0.1205, 0.3295, 0.01697, 0.3491, 0.01697, 0.3687, 0.01697, 0.3687, 0.1205, 0.3687, 0.1205, 0.3491, 0.1205, 0.3491, 0.01697, 0.314, 0.1474, 0.3082, 0.1375, 0.314, 0.1275, 0.314, 0.1275, 0.3254, 0.1275, 0.3312, 0.1375, 0.314, 0.1474, 0.314, 0.1275, 0.3312, 0.1375, 0.3254, 0.1474, 0.314, 0.1474, 0.3312, 0.1375, 0.3883, 0.1205, 0.3842, 0.1275, 0.3727, 0.1275, 0.3727, 0.1275, 0.3687, 0.1205, 0.3883, 0.1205, 0.2903, 0.1205, 0.2863, 0.1275, 0.2748, 0.1275, 0.2748, 0.1275, 0.2707, 0.1205, 0.2903, 0.1205, 0.3099, 0.1205, 0.3059, 0.1275, 0.2944, 0.1275, 0.2944, 0.1275, 0.2903, 0.1205, 0.3099, 0.1205, 0.3295, 0.1205, 0.3254, 0.1275, 0.314, 0.1275, 0.314, 0.1275, 0.3099, 0.1205, 0.3295, 0.1205, 0.3491, 0.1205, 0.345, 0.1275, 0.3336, 0.1275, 0.3336, 0.1275, 0.3295, 0.1205, 0.3491, 0.1205, 0.3687, 0.1205, 0.3646, 0.1275, 0.3531, 0.1275, 0.3531, 0.1275, 0.3491, 0.1205, 0.3687, 0.1205, 0.9811, 0.8514, 0.9811, 0.8274, 0.997, 0.8274, 0.997, 0.8274, 0.9969, 0.8514, 0.9811, 0.8514, 0.9811, 0.8274, 0.9812, 0.8025, 0.997, 0.8025, 0.997, 0.8025, 0.997, 0.8274, 0.9811, 0.8274, 0.9812, 0.8025, 0.9812, 0.7809, 0.997, 0.7809, 0.997, 0.7809, 0.997, 0.8025, 0.9812, 0.8025, 0.9812, 0.7809, 0.9812, 0.756, 0.9971, 0.756, 0.9971, 0.756, 0.997, 0.7809, 0.9812, 0.7809, 0.9812, 0.756, 0.9812, 0.7384, 0.9971, 0.7384, 0.9971, 0.7384, 0.9971, 0.756, 0.9812, 0.756, 0.9812, 0.7384, 0.9812, 0.7144, 0.9971, 0.7144, 0.9971, 0.7144, 0.9971, 0.7384, 0.9812, 0.7384, 0.9812, 0.5931, 0.9812, 0.5691, 0.9971, 0.5691, 0.9971, 0.5691, 0.9971, 0.5931, 0.9812, 0.5931, 0.9812, 0.5691, 0.9812, 0.5515, 0.9971, 0.5515, 0.9971, 0.5515, 0.9971, 0.5691, 0.9812, 0.5691, 0.9812, 0.5515, 0.9812, 0.5275, 0.9971, 0.5275, 0.9971, 0.5275, 0.9971, 0.5515, 0.9812, 0.5515, 0.9812, 0.5275, 0.9812, 0.5034, 0.9971, 0.5034, 0.9971, 0.5034, 0.9971, 0.5275, 0.9812, 0.5275, 0.9812, 0.5034, 0.9812, 0.4858, 0.9971, 0.4858, 0.9971, 0.4858, 0.9971, 0.5034, 0.9812, 0.5034, 0.9808, 0.9967, 0.9809, 0.9727, 0.9967, 0.9727, 0.9967, 0.9727, 0.9967, 0.9967, 0.9808, 0.9967, 0.8945, 0.9273, 0.8825, 0.9393, 0.8662, 0.9437, 0.8662, 0.9437, 0.8498, 0.9393, 0.8378, 0.9273, 0.8662, 0.9437, 0.8378, 0.9273, 0.8322, 0.9064, 0.8945, 0.9273, 0.8662, 0.9437, 0.8322, 0.9064, 0.9001, 0.9064, 0.8945, 0.9273, 0.8322, 0.9064, 0.9001, 0.7427, 0.9001, 0.9064, 0.8322, 0.9064, 0.9001, 0.7427, 0.8322, 0.9064, 0.8322, 0.7427, 0.8322, 0.7427, 0.8378, 0.7217, 0.8498, 0.7097, 0.8498, 0.7097, 0.8662, 0.7054, 0.8825, 0.7097, 0.8498, 0.7097, 0.8825, 0.7097, 0.8945, 0.7217, 0.8322, 0.7427, 0.8498, 0.7097, 0.8945, 0.7217, 0.9001, 0.7427, 0.8322, 0.7427, 0.8945, 0.7217, 0.9812, 0.7144, 0.9812, 0.5931, 0.9971, 0.5931, 0.9971, 0.5931, 0.9971, 0.7144, 0.9812, 0.7144, 0.9969, 0.8514, 0.9967, 0.9727, 0.9809, 0.9727, 0.9809, 0.9727, 0.9811, 0.8514, 0.9969, 0.8514, 0.9418, 0.9199, 0.9316, 0.9577, 0.9094, 0.9448, 0.9094, 0.9448, 0.917, 0.9167, 0.9418, 0.9199, 0.9316, 0.9577, 0.904, 0.9853, 0.8912, 0.963, 0.8912, 0.963, 0.9094, 0.9448, 0.9316, 0.9577, 0.904, 0.9853, 0.8663, 0.9954, 0.8663, 0.9697, 0.8663, 0.9697, 0.8912, 0.963, 0.904, 0.9853, 0.8663, 0.9954, 0.8286, 0.9853, 0.8414, 0.963, 0.8414, 0.963, 0.8663, 0.9697, 0.8663, 0.9954, 0.8286, 0.9853, 0.801, 0.9577, 0.8232, 0.9448, 0.8232, 0.9448, 0.8414, 0.963, 0.8286, 0.9853, 0.801, 0.9577, 0.7909, 0.9199, 0.8157, 0.9167, 0.8157, 0.9167, 0.8232, 0.9448, 0.801, 0.9577, 0.7909, 0.9199, 0.7909, 0.7297, 0.8157, 0.733, 0.8157, 0.733, 0.8157, 0.9167, 0.7909, 0.9199, 0.7909, 0.7297, 0.801, 0.692, 0.8232, 0.7048, 0.8232, 0.7048, 0.8157, 0.733, 0.7909, 0.7297, 0.801, 0.692, 0.8286, 0.6644, 0.8414, 0.6866, 0.8414, 0.6866, 0.8232, 0.7048, 0.801, 0.692, 0.8286, 0.6644, 0.8663, 0.6543, 0.8663, 0.68, 0.8663, 0.68, 0.8414, 0.6866, 0.8286, 0.6644, 0.8663, 0.6543, 0.904, 0.6644, 0.8912, 0.6866, 0.8912, 0.6866, 0.8663, 0.68, 0.8663, 0.6543, 0.904, 0.6644, 0.9316, 0.692, 0.9094, 0.7048, 0.9094, 0.7048, 0.8912, 0.6866, 0.904, 0.6644, 0.9316, 0.692, 0.9418, 0.7297, 0.917, 0.733, 0.917, 0.733, 0.9094, 0.7048, 0.9316, 0.692, 0.9418, 0.7297, 0.9418, 0.9199, 0.917, 0.9167, 0.917, 0.9167, 0.917, 0.733, 0.9418, 0.7297, 0.917, 0.9167, 0.9094, 0.9448, 0.8976, 0.938, 0.8976, 0.938, 0.9037, 0.9149, 0.917, 0.9167, 0.9094, 0.9448, 0.8912, 0.963, 0.8844, 0.9512, 0.8844, 0.9512, 0.8976, 0.938, 0.9094, 0.9448, 0.8912, 0.963, 0.8663, 0.9697, 0.8663, 0.956, 0.8663, 0.956, 0.8844, 0.9512, 0.8912, 0.963, 0.8663, 0.9697, 0.8414, 0.963, 0.8483, 0.9512, 0.8483, 0.9512, 0.8663, 0.956, 0.8663, 0.9697, 0.8414, 0.963, 0.8232, 0.9448, 0.8351, 0.938, 0.8351, 0.938, 0.8483, 0.9512, 0.8414, 0.963, 0.8232, 0.9448, 0.8157, 0.9167, 0.8289, 0.9149, 0.8289, 0.9149, 0.8351, 0.938, 0.8232, 0.9448, 0.8157, 0.9167, 0.8157, 0.733, 0.8289, 0.7347, 0.8289, 0.7347, 0.8289, 0.9149, 0.8157, 0.9167, 0.8157, 0.733, 0.8232, 0.7048, 0.8351, 0.7117, 0.8351, 0.7117, 0.8289, 0.7347, 0.8157, 0.733, 0.8232, 0.7048, 0.8414, 0.6866, 0.8483, 0.6985, 0.8483, 0.6985, 0.8351, 0.7117, 0.8232, 0.7048, 0.8414, 0.6866, 0.8663, 0.68, 0.8663, 0.6937, 0.8663, 0.6937, 0.8483, 0.6985, 0.8414, 0.6866, 0.8663, 0.68, 0.8912, 0.6866, 0.8844, 0.6985, 0.8844, 0.6985, 0.8663, 0.6937, 0.8663, 0.68, 0.8912, 0.6866, 0.9094, 0.7048, 0.8976, 0.7117, 0.8976, 0.7117, 0.8844, 0.6985, 0.8912, 0.6866, 0.9094, 0.7048, 0.917, 0.733, 0.9037, 0.7347, 0.9037, 0.7347, 0.8976, 0.7117, 0.9094, 0.7048, 0.917, 0.733, 0.917, 0.9167, 0.9037, 0.9149, 0.9037, 0.9149, 0.9037, 0.7347, 0.917, 0.733, 0.9766, 0.9563, 0.9766, 0.9691, 0.9496, 0.9691, 0.9496, 0.9691, 0.9496, 0.9563, 0.9766, 0.9563, 0.9766, 0.9691, 0.9766, 0.9777, 0.9496, 0.9777, 0.9496, 0.9777, 0.9496, 0.9691, 0.9766, 0.9691, 0.9766, 0.9777, 0.9766, 0.9874, 0.9496, 0.9874, 0.9496, 0.9874, 0.9496, 0.9777, 0.9766, 0.9777, 0.9766, 0.9874, 0.9766, 0.9971, 0.9496, 0.9971, 0.9496, 0.9971, 0.9496, 0.9874, 0.9766, 0.9874, 0.9766, 0.6857, 0.9766, 0.6928, 0.9496, 0.6928, 0.9496, 0.6928, 0.9496, 0.6857, 0.9766, 0.6857, 0.9766, 0.6928, 0.9766, 0.7052, 0.9496, 0.7052, 0.9496, 0.7052, 0.9496, 0.6928, 0.9766, 0.6928, 0.9766, 0.7052, 0.9766, 0.8019, 0.9496, 0.8019, 0.9496, 0.8019, 0.9496, 0.7052, 0.9766, 0.7052, 0.9766, 0.8019, 0.9766, 0.8143, 0.9496, 0.8143, 0.9496, 0.8143, 0.9496, 0.8019, 0.9766, 0.8019, 0.9766, 0.8143, 0.9766, 0.8243, 0.9496, 0.8243, 0.9496, 0.8243, 0.9496, 0.8143, 0.9766, 0.8143, 0.9766, 0.8243, 0.9766, 0.833, 0.9496, 0.833, 0.9496, 0.833, 0.9496, 0.8243, 0.9766, 0.8243, 0.9766, 0.833, 0.9766, 0.843, 0.9496, 0.843, 0.9496, 0.843, 0.9496, 0.833, 0.9766, 0.833, 0.9766, 0.843, 0.9766, 0.8517, 0.9496, 0.8517, 0.9496, 0.8517, 0.9496, 0.843, 0.9766, 0.843, 0.9766, 0.8517, 0.9766, 0.8628, 0.9496, 0.8628, 0.9496, 0.8628, 0.9496, 0.8517, 0.9766, 0.8517, 0.9766, 0.8628, 0.9766, 0.9563, 0.9496, 0.9563, 0.9496, 0.9563, 0.9496, 0.8628, 0.9766, 0.8628, 0.4556, 0.8686, 0.4556, 0.8152, 0.4816, 0.8152, 0.4816, 0.8152, 0.4816, 0.8688, 0.4556, 0.8686, 0.1209, 0.02001, 0.1157, 0.02001, 0.1157, 0.01824, 0.1157, 0.01824, 0.1209, 0.01824, 0.1209, 0.02001, 0.1047, 0.02001, 0.09907, 0.02001, 0.09907, 0.01824, 0.09907, 0.01824, 0.1047, 0.01824, 0.1047, 0.02001, 0.11, 0.02001, 0.1047, 0.02001, 0.1047, 0.01824, 0.1047, 0.01824, 0.11, 0.01824, 0.11, 0.02001, 0.1157, 0.02001, 0.11, 0.02001, 0.11, 0.01824, 0.11, 0.01824, 0.1157, 0.01824, 0.1157, 0.02001, 0.03187, 0.2752, 0.02663, 0.2752, 0.02663, 0.01862, 0.02663, 0.01862, 0.03187, 0.01862, 0.03187, 0.2752, 0.0157, 0.2752, 0.01002, 0.2752, 0.01002, 0.01862, 0.01002, 0.01862, 0.0157, 0.01862, 0.0157, 0.2752, 0.02094, 0.2752, 0.0157, 0.2752, 0.0157, 0.01862, 0.0157, 0.01862, 0.02094, 0.01862, 0.02094, 0.2752, 0.02663, 0.2752, 0.02094, 0.2752, 0.02094, 0.01862, 0.02094, 0.01862, 0.02663, 0.01862, 0.02663, 0.2752, 0.1209, 0.2752, 0.1157, 0.2752, 0.1157, 0.02001, 0.1157, 0.02001, 0.1209, 0.02001, 0.1209, 0.2752, 0.1047, 0.2752, 0.09907, 0.2752, 0.09907, 0.02001, 0.09907, 0.02001, 0.1047, 0.02001, 0.1047, 0.2752, 0.11, 0.2752, 0.1047, 0.2752, 0.1047, 0.02001, 0.1047, 0.02001, 0.11, 0.02001, 0.11, 0.2752, 0.1157, 0.2752, 0.11, 0.2752, 0.11, 0.02001, 0.11, 0.02001, 0.1157, 0.02001, 0.1157, 0.2752])
me_ml1_basic_cap_rf.materials.append(mat_ml1_basic_cap_rf)
me_ml1_basic_cap_rf.use_remesh_preserve_volume = False
me_ml1_basic_cap_rf.use_remesh_preserve_attributes = False
me_ml1_basic_cap_rf.use_mirror_vertex_groups = False
me_ml1_basic_cap_rf.update()

# ---- objects
ob_mesh = bpy.data.objects.new('Mesh', me_ml1_basic_cap_rf)
ob_camera = bpy.data.objects.new('Camera', cam_camera)

# ---- transforms, parenting, visibility, modifiers, constraints
ob_mesh.location = (0.0, 0.0, 0.0)
ob_mesh.lineart.crease_threshold = 0.0
ob_camera.location = (7.481, -6.508, 5.344)
ob_camera.rotation_euler = (1.109, 0.01082, 0.8149)
ob_camera.lock_rotations_4d = False
ob_camera.empty_display_type = 'ARROWS'
ob_camera.color = (0.0, 0.0, 0.0, 0.0)
ob_camera.display_type = 'WIRE'
ob_camera.lineart.crease_threshold = 0.0

# ---- collection membership
col_collection_1.objects.link(ob_mesh)
col_collection_1.objects.link(ob_camera)

# ---- scene / render settings (as saved in the file)
scene.camera = ob_camera
scene.frame_start = 1; scene.frame_end = 250; scene.frame_set(0)
scene.render.engine = 'BLENDER_EEVEE_NEXT'
scene.render.image_settings.color_mode = 'RGB'
scene.render.image_settings.compression = 90
scene.render.resolution_percentage = 50
scene.render.dither_intensity = 0.0
scene.render.bake_margin = 2
scene.render.bake_bias = 0.0
scene.cycles.use_denoising = False
scene.cycles.samples = 10
scene.cycles.sampling_pattern = 'TABULATED_SOBOL'
scene.cycles.light_sampling_threshold = 0.0
scene.cycles.use_adaptive_sampling = False
scene.cycles.use_light_tree = False
scene.cycles.blur_glossy = 0.0
scene.cycles.volume_bounces = 1
scene.cycles.pixel_filter_type = 'GAUSSIAN'
scene.cycles.sample_clamp_indirect = 0.0
scene.view_settings.view_transform = 'Standard'
bpy.context.view_layer.update()

# ---- added for rendering (the .blend has no usable light): sun
light_auto_sun = bpy.data.lights.new('AutoSun', 'SUN')
light_auto_sun.energy = 3.0
light_auto_sun.angle = 0.0523599
ob_auto_sun = bpy.data.objects.new('AutoSun', light_auto_sun)
scene.collection.objects.link(ob_auto_sun)
ob_auto_sun.rotation_euler = (0.872665, 0.174533, 0.523599)
bpy.context.view_layer.update()
